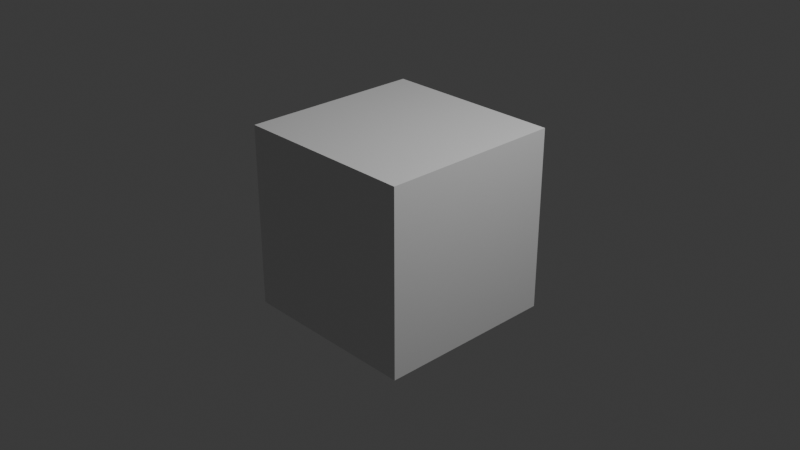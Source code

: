 # Source: SH004_v002.blend  (saved by Blender 4.0.36; exported with 4.5.12 LTS)
import bpy
from mathutils import Matrix  # noqa: F401  (used for matrix-valued properties, if any)

bpy.ops.wm.read_factory_settings(use_empty=True)
scene = bpy.context.scene
scene.name = 'Scene'

# ---- collections
col_collection = bpy.data.collections.new('Collection'); scene.collection.children.link(col_collection)
col_estadio = bpy.data.collections.new('Estadio')  # instanced only; not linked into the scene

# ---- materials (node trees are filled in below, after node groups)
mat_material = bpy.data.materials.new('Material')
mat_material.alpha_threshold = 0.0
mat_material.use_transparent_shadow = False
mat_material.roughness = 0.5
mat_material.line_color = (0.0, 0.0, 0.0, 1.0)

# ---- material node trees
mat_material.use_nodes = True; mat_material.node_tree.nodes.clear()
_N = mat_material.node_tree.nodes; _L = mat_material.node_tree.links
n0 = _N.new('ShaderNodeOutputMaterial'); n0.name = 'Material Output'; n0.location = (300, 300)
n1 = _N.new('ShaderNodeBsdfPrincipled'); n1.name = 'Principled BSDF'; n1.location = (10, 300)
n1.inputs[3].default_value = 1.45
_L.new(n1.outputs[0], n0.inputs[0])
n0.is_active_output = True

# ---- world
world_world = bpy.data.worlds.new('World'); scene.world = world_world
world_world.use_nodes = True; world_world.node_tree.nodes.clear()
_N = world_world.node_tree.nodes; _L = world_world.node_tree.links
n0 = _N.new('ShaderNodeOutputWorld'); n0.name = 'World Output'; n0.location = (300, 300)
n1 = _N.new('ShaderNodeBackground'); n1.name = 'Background'; n1.location = (10, 300)
n1.inputs[0].default_value = (0.05088, 0.05088, 0.05088, 1.0)
_L.new(n1.outputs[0], n0.inputs[0])
n0.is_active_output = True
world_world.color = (0.05088, 0.05088, 0.05088)
world_world.use_sun_shadow = False
world_world.sun_shadow_jitter_overblur = 0.0

# ---- cameras
cam_camera = bpy.data.cameras.new('Camera')
cam_camera.clip_end = 100.0
cam_camera.ortho_scale = 7.314

# ---- lights
light_light = bpy.data.lights.new('Light', 'POINT')
light_light.transmission_factor = 0.0
light_light.use_soft_falloff = False
light_light.energy = 1000.0
light_light.shadow_soft_size = 0.1
light_light.shadow_maximum_resolution = 0.006
light_light.use_absolute_resolution = True

# ---- meshes
me_cube = bpy.data.meshes.new('Cube')
me_cube.from_pydata([(1.0, 1.0, 1.0), (1.0, 1.0, -1.0), (1.0, -1.0, 1.0), (1.0, -1.0, -1.0), (-1.0, 1.0, 1.0), (-1.0, 1.0, -1.0), (-1.0, -1.0, 1.0), (-1.0, -1.0, -1.0)], [], [(0, 4, 6, 2), (3, 2, 6, 7), (7, 6, 4, 5), (5, 1, 3, 7), (1, 0, 2, 3), (5, 4, 0, 1)])
_uv = me_cube.uv_layers.new(name='UVMap')
_uv.uv.foreach_set('vector', [0.625, 0.5, 0.875, 0.5, 0.875, 0.75, 0.625, 0.75, 0.375, 0.75, 0.625, 0.75, 0.625, 1.0, 0.375, 1.0, 0.375, 0.0, 0.625, 0.0, 0.625, 0.25, 0.375, 0.25, 0.125, 0.5, 0.375, 0.5, 0.375, 0.75, 0.125, 0.75, 0.375, 0.5, 0.625, 0.5, 0.625, 0.75, 0.375, 0.75, 0.375, 0.25, 0.625, 0.25, 0.625, 0.5, 0.375, 0.5])
me_cube.materials.append(mat_material)
me_cube.use_mirror_vertex_groups = False
me_cube.update()

# ---- objects
ob_cube = bpy.data.objects.new('Cube', me_cube)
ob_light = bpy.data.objects.new('Light', light_light)
ob_camera = bpy.data.objects.new('Camera', cam_camera)
ob_estadio = bpy.data.objects.new('Estadio', None)

# ---- transforms, parenting, visibility, modifiers, constraints
ob_cube.location = (0.0, 0.0, 0.0)
ob_cube.lock_rotations_4d = False
ob_cube.empty_display_type = 'ARROWS'
ob_cube.lineart.crease_threshold = 0.0
ob_light.location = (4.076, 1.005, 5.904)
ob_light.rotation_euler = (0.6503, 0.05522, 1.866)
ob_light.lock_rotations_4d = False
ob_light.empty_display_type = 'ARROWS'
ob_light.color = (0.0, 0.0, 0.0, 0.0)
ob_light.lineart.crease_threshold = 0.0
ob_camera.location = (7.359, -6.926, 4.958)
ob_camera.rotation_euler = (1.109, 0.0, 0.8149)
ob_camera.lock_rotations_4d = False
ob_camera.empty_display_type = 'ARROWS'
ob_camera.color = (0.0, 0.0, 0.0, 0.0)
ob_camera.display_type = 'WIRE'
ob_camera.lineart.crease_threshold = 0.0
ob_estadio.location = (0.0, 0.0, 0.0)
ob_estadio.instance_type = 'COLLECTION'
ob_estadio.instance_collection = col_estadio

# ---- collection membership
col_collection.objects.link(ob_cube)
col_collection.objects.link(ob_light)
col_collection.objects.link(ob_camera)
col_collection.objects.link(ob_estadio)

# ---- scene / render settings (as saved in the file)
scene.camera = ob_camera
scene.frame_start = 1; scene.frame_end = 250; scene.frame_set(1)
scene.render.engine = 'BLENDER_EEVEE_NEXT'
scene.cycles.sampling_pattern = 'TABULATED_SOBOL'
bpy.context.view_layer.update()
